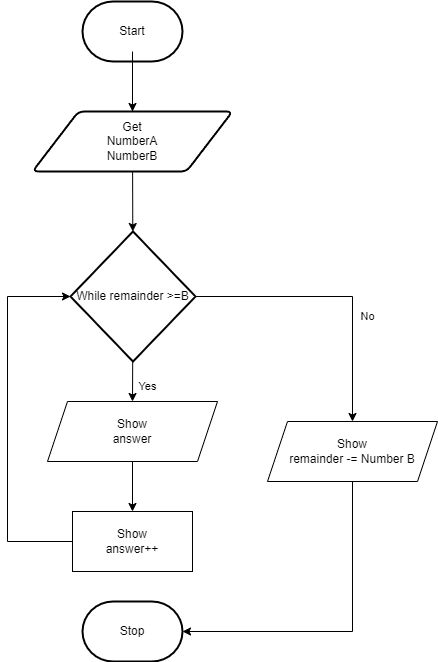

The diagram above was exported from draw.io. Its source (the exported page's mxGraphModel, read from the mxfile embedded in the PNG):
<mxGraphModel dx="1086" dy="751" grid="1" gridSize="10" guides="1" tooltips="1" connect="1" arrows="1" fold="1" page="1" pageScale="1" pageWidth="850" pageHeight="1100" math="0" shadow="0">
  <root>
    <mxCell id="0" />
    <mxCell id="1" parent="0" />
    <mxCell id="4" style="edgeStyle=orthogonalEdgeStyle;html=1;rounded=0;" parent="1" source="2" edge="1">
      <mxGeometry relative="1" as="geometry">
        <mxPoint x="425" y="190" as="targetPoint" />
      </mxGeometry>
    </mxCell>
    <mxCell id="2" value="Start" style="strokeWidth=2;html=1;shape=mxgraph.flowchart.terminator;whiteSpace=wrap;" parent="1" vertex="1">
      <mxGeometry x="375" y="40" width="100" height="60" as="geometry" />
    </mxCell>
    <mxCell id="5" style="edgeStyle=none;html=1;" parent="1" target="9" edge="1">
      <mxGeometry relative="1" as="geometry">
        <mxPoint x="425" y="90" as="sourcePoint" />
      </mxGeometry>
    </mxCell>
    <mxCell id="7" value="Stop" style="strokeWidth=2;html=1;shape=mxgraph.flowchart.terminator;whiteSpace=wrap;" parent="1" vertex="1">
      <mxGeometry x="375" y="640" width="100" height="60" as="geometry" />
    </mxCell>
    <mxCell id="8" style="edgeStyle=none;html=1;" parent="1" source="9" target="12" edge="1">
      <mxGeometry relative="1" as="geometry" />
    </mxCell>
    <mxCell id="9" value="Get&lt;br&gt;NumberA&lt;br&gt;NumberB" style="shape=parallelogram;html=1;strokeWidth=2;perimeter=parallelogramPerimeter;whiteSpace=wrap;rounded=1;arcSize=12;size=0.23;" parent="1" vertex="1">
      <mxGeometry x="325" y="150" width="200" height="60" as="geometry" />
    </mxCell>
    <mxCell id="11" style="html=1;entryX=0.5;entryY=0;entryDx=0;entryDy=0;edgeStyle=orthogonalEdgeStyle;rounded=0;" parent="1" source="12" target="15" edge="1">
      <mxGeometry relative="1" as="geometry" />
    </mxCell>
    <mxCell id="21" style="edgeStyle=none;html=1;entryX=0.5;entryY=0;entryDx=0;entryDy=0;" edge="1" parent="1" source="12" target="20">
      <mxGeometry relative="1" as="geometry" />
    </mxCell>
    <mxCell id="12" value="While remainder &amp;gt;=B" style="strokeWidth=2;html=1;shape=mxgraph.flowchart.decision;whiteSpace=wrap;" parent="1" vertex="1">
      <mxGeometry x="363" y="270" width="125" height="130" as="geometry" />
    </mxCell>
    <mxCell id="23" style="edgeStyle=orthogonalEdgeStyle;html=1;rounded=0;entryX=0;entryY=0.5;entryDx=0;entryDy=0;entryPerimeter=0;" edge="1" parent="1" source="14" target="12">
      <mxGeometry relative="1" as="geometry">
        <mxPoint x="210" y="320" as="targetPoint" />
        <Array as="points">
          <mxPoint x="300" y="580" />
          <mxPoint x="300" y="335" />
        </Array>
      </mxGeometry>
    </mxCell>
    <mxCell id="14" value="Show&lt;br&gt;answer++" style="rounded=0;whiteSpace=wrap;html=1;" parent="1" vertex="1">
      <mxGeometry x="365" y="550" width="120" height="60" as="geometry" />
    </mxCell>
    <mxCell id="19" style="edgeStyle=orthogonalEdgeStyle;html=1;entryX=1;entryY=0.5;entryDx=0;entryDy=0;entryPerimeter=0;rounded=0;" parent="1" source="15" target="7" edge="1">
      <mxGeometry relative="1" as="geometry">
        <mxPoint x="635" y="550" as="targetPoint" />
        <Array as="points">
          <mxPoint x="645" y="670" />
        </Array>
      </mxGeometry>
    </mxCell>
    <mxCell id="15" value="Show&lt;br&gt;remainder -= Number B" style="shape=parallelogram;perimeter=parallelogramPerimeter;whiteSpace=wrap;html=1;fixedSize=1;" parent="1" vertex="1">
      <mxGeometry x="560" y="460" width="170" height="60" as="geometry" />
    </mxCell>
    <mxCell id="16" value="Yes" style="text;html=1;align=center;verticalAlign=middle;resizable=0;points=[];autosize=1;strokeColor=none;fillColor=none;fontSize=11;fontFamily=Helvetica;fontColor=default;" parent="1" vertex="1">
      <mxGeometry x="420" y="410" width="40" height="30" as="geometry" />
    </mxCell>
    <mxCell id="17" value="No" style="text;html=1;align=center;verticalAlign=middle;resizable=0;points=[];autosize=1;strokeColor=none;fillColor=none;fontSize=11;fontFamily=Helvetica;fontColor=default;" parent="1" vertex="1">
      <mxGeometry x="640" y="340" width="40" height="30" as="geometry" />
    </mxCell>
    <mxCell id="22" style="edgeStyle=none;html=1;" edge="1" parent="1" source="20" target="14">
      <mxGeometry relative="1" as="geometry" />
    </mxCell>
    <mxCell id="20" value="Show&lt;br&gt;answer" style="shape=parallelogram;perimeter=parallelogramPerimeter;whiteSpace=wrap;html=1;fixedSize=1;" vertex="1" parent="1">
      <mxGeometry x="340" y="440" width="170" height="60" as="geometry" />
    </mxCell>
  </root>
</mxGraphModel>